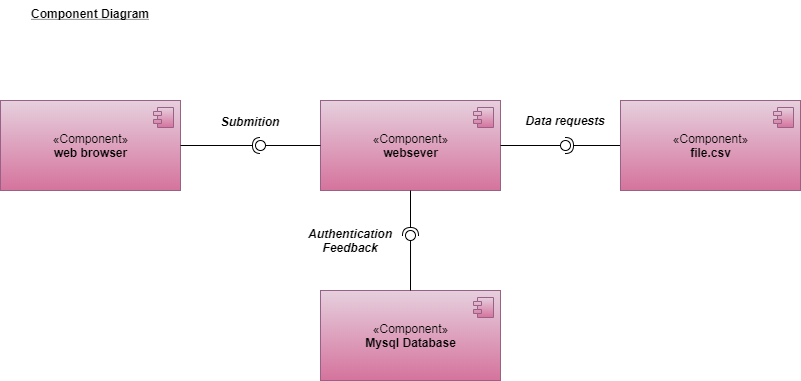

The diagram above was exported from draw.io. Its source (the exported page's mxGraphModel, read from the mxfile embedded in the PNG):
<mxGraphModel dx="868" dy="401" grid="1" gridSize="10" guides="1" tooltips="1" connect="1" arrows="1" fold="1" page="1" pageScale="1" pageWidth="850" pageHeight="1100" math="0" shadow="0">
  <root>
    <mxCell id="0" />
    <mxCell id="1" parent="0" />
    <mxCell id="PmCO7FJ4Bl2GCW3ZLaL9-28" value="«Component»&lt;br&gt;&lt;b&gt;web browser&lt;/b&gt;" style="html=1;dropTarget=0;fillColor=#e6d0de;strokeColor=#996185;gradientColor=#d5739d;" vertex="1" parent="1">
      <mxGeometry x="30" y="110" width="180" height="90" as="geometry" />
    </mxCell>
    <mxCell id="PmCO7FJ4Bl2GCW3ZLaL9-29" value="" style="shape=component;jettyWidth=8;jettyHeight=4;fillColor=#e6d0de;strokeColor=#996185;gradientColor=#d5739d;" vertex="1" parent="PmCO7FJ4Bl2GCW3ZLaL9-28">
      <mxGeometry x="1" width="20" height="20" relative="1" as="geometry">
        <mxPoint x="-27" y="7" as="offset" />
      </mxGeometry>
    </mxCell>
    <mxCell id="PmCO7FJ4Bl2GCW3ZLaL9-37" value="«Component»&lt;br&gt;&lt;b&gt;websever&lt;/b&gt;" style="html=1;dropTarget=0;fillColor=#e6d0de;strokeColor=#996185;gradientColor=#d5739d;" vertex="1" parent="1">
      <mxGeometry x="350" y="110" width="180" height="90" as="geometry" />
    </mxCell>
    <mxCell id="PmCO7FJ4Bl2GCW3ZLaL9-38" value="" style="shape=component;jettyWidth=8;jettyHeight=4;fillColor=#e6d0de;strokeColor=#996185;gradientColor=#d5739d;" vertex="1" parent="PmCO7FJ4Bl2GCW3ZLaL9-37">
      <mxGeometry x="1" width="20" height="20" relative="1" as="geometry">
        <mxPoint x="-27" y="7" as="offset" />
      </mxGeometry>
    </mxCell>
    <mxCell id="PmCO7FJ4Bl2GCW3ZLaL9-42" value="" style="rounded=0;orthogonalLoop=1;jettySize=auto;html=1;endArrow=none;endFill=0;exitX=1;exitY=0.5;exitDx=0;exitDy=0;" edge="1" target="PmCO7FJ4Bl2GCW3ZLaL9-44" parent="1" source="PmCO7FJ4Bl2GCW3ZLaL9-37">
      <mxGeometry relative="1" as="geometry">
        <mxPoint x="670" y="155" as="sourcePoint" />
      </mxGeometry>
    </mxCell>
    <mxCell id="PmCO7FJ4Bl2GCW3ZLaL9-43" value="" style="rounded=0;orthogonalLoop=1;jettySize=auto;html=1;endArrow=halfCircle;endFill=0;entryX=0.5;entryY=0.5;entryDx=0;entryDy=0;endSize=6;strokeWidth=1;" edge="1" target="PmCO7FJ4Bl2GCW3ZLaL9-44" parent="1">
      <mxGeometry relative="1" as="geometry">
        <mxPoint x="680" y="155" as="sourcePoint" />
      </mxGeometry>
    </mxCell>
    <mxCell id="PmCO7FJ4Bl2GCW3ZLaL9-44" value="" style="ellipse;whiteSpace=wrap;html=1;fontFamily=Helvetica;fontSize=12;fontColor=#000000;align=center;strokeColor=#000000;fillColor=#ffffff;points=[];aspect=fixed;resizable=0;" vertex="1" parent="1">
      <mxGeometry x="590" y="150" width="10" height="10" as="geometry" />
    </mxCell>
    <mxCell id="PmCO7FJ4Bl2GCW3ZLaL9-45" value="«Component»&lt;br&gt;&lt;b&gt;file.csv&lt;/b&gt;" style="html=1;dropTarget=0;fillColor=#e6d0de;strokeColor=#996185;gradientColor=#d5739d;" vertex="1" parent="1">
      <mxGeometry x="650" y="110" width="180" height="90" as="geometry" />
    </mxCell>
    <mxCell id="PmCO7FJ4Bl2GCW3ZLaL9-46" value="" style="shape=component;jettyWidth=8;jettyHeight=4;fillColor=#e6d0de;strokeColor=#996185;gradientColor=#d5739d;" vertex="1" parent="PmCO7FJ4Bl2GCW3ZLaL9-45">
      <mxGeometry x="1" width="20" height="20" relative="1" as="geometry">
        <mxPoint x="-27" y="7" as="offset" />
      </mxGeometry>
    </mxCell>
    <mxCell id="PmCO7FJ4Bl2GCW3ZLaL9-47" value="«Component»&lt;br&gt;&lt;b&gt;Mysql Database&lt;/b&gt;" style="html=1;dropTarget=0;fillColor=#e6d0de;strokeColor=#996185;gradientColor=#d5739d;" vertex="1" parent="1">
      <mxGeometry x="350" y="300" width="180" height="90" as="geometry" />
    </mxCell>
    <mxCell id="PmCO7FJ4Bl2GCW3ZLaL9-48" value="" style="shape=component;jettyWidth=8;jettyHeight=4;fillColor=#e6d0de;strokeColor=#996185;gradientColor=#d5739d;" vertex="1" parent="PmCO7FJ4Bl2GCW3ZLaL9-47">
      <mxGeometry x="1" width="20" height="20" relative="1" as="geometry">
        <mxPoint x="-27" y="7" as="offset" />
      </mxGeometry>
    </mxCell>
    <mxCell id="PmCO7FJ4Bl2GCW3ZLaL9-49" value="" style="rounded=0;orthogonalLoop=1;jettySize=auto;html=1;endArrow=none;endFill=0;exitX=0.5;exitY=0;exitDx=0;exitDy=0;" edge="1" target="PmCO7FJ4Bl2GCW3ZLaL9-51" parent="1" source="PmCO7FJ4Bl2GCW3ZLaL9-47">
      <mxGeometry relative="1" as="geometry">
        <mxPoint x="420" y="245" as="sourcePoint" />
      </mxGeometry>
    </mxCell>
    <mxCell id="PmCO7FJ4Bl2GCW3ZLaL9-50" value="" style="rounded=0;orthogonalLoop=1;jettySize=auto;html=1;endArrow=halfCircle;endFill=0;entryX=0.5;entryY=0.5;entryDx=0;entryDy=0;endSize=6;strokeWidth=1;exitX=0.5;exitY=1;exitDx=0;exitDy=0;" edge="1" target="PmCO7FJ4Bl2GCW3ZLaL9-51" parent="1" source="PmCO7FJ4Bl2GCW3ZLaL9-37">
      <mxGeometry relative="1" as="geometry">
        <mxPoint x="460" y="245" as="sourcePoint" />
      </mxGeometry>
    </mxCell>
    <mxCell id="PmCO7FJ4Bl2GCW3ZLaL9-51" value="" style="ellipse;whiteSpace=wrap;html=1;fontFamily=Helvetica;fontSize=12;fontColor=#000000;align=center;strokeColor=#000000;fillColor=#ffffff;points=[];aspect=fixed;resizable=0;direction=south;rotation=134;" vertex="1" parent="1">
      <mxGeometry x="435" y="240" width="10" height="10" as="geometry" />
    </mxCell>
    <mxCell id="PmCO7FJ4Bl2GCW3ZLaL9-52" value="Component Diagram" style="text;align=center;fontStyle=5;verticalAlign=middle;spacingLeft=3;spacingRight=3;strokeColor=none;rotatable=0;points=[[0,0.5],[1,0.5]];portConstraint=eastwest;" vertex="1" parent="1">
      <mxGeometry x="80" y="10" width="80" height="26" as="geometry" />
    </mxCell>
    <mxCell id="PmCO7FJ4Bl2GCW3ZLaL9-56" value="&lt;b&gt;&lt;i&gt;Submition&lt;/i&gt;&lt;/b&gt;" style="text;html=1;strokeColor=none;fillColor=none;align=center;verticalAlign=middle;whiteSpace=wrap;rounded=0;" vertex="1" parent="1">
      <mxGeometry x="260" y="121" width="40" height="20" as="geometry" />
    </mxCell>
    <mxCell id="PmCO7FJ4Bl2GCW3ZLaL9-61" value="&lt;i&gt;&lt;b&gt;Data requests&lt;/b&gt;&lt;/i&gt;" style="text;html=1;strokeColor=none;fillColor=none;align=center;verticalAlign=middle;whiteSpace=wrap;rounded=0;" vertex="1" parent="1">
      <mxGeometry x="550" y="119" width="90" height="22" as="geometry" />
    </mxCell>
    <mxCell id="PmCO7FJ4Bl2GCW3ZLaL9-79" value="" style="rounded=0;orthogonalLoop=1;jettySize=auto;html=1;endArrow=none;endFill=0;exitX=0;exitY=0.5;exitDx=0;exitDy=0;" edge="1" target="PmCO7FJ4Bl2GCW3ZLaL9-81" parent="1" source="PmCO7FJ4Bl2GCW3ZLaL9-37">
      <mxGeometry relative="1" as="geometry">
        <mxPoint x="340" y="156" as="sourcePoint" />
      </mxGeometry>
    </mxCell>
    <mxCell id="PmCO7FJ4Bl2GCW3ZLaL9-80" value="" style="rounded=0;orthogonalLoop=1;jettySize=auto;html=1;endArrow=halfCircle;endFill=0;entryX=0.5;entryY=0.5;entryDx=0;entryDy=0;endSize=6;strokeWidth=1;exitX=1;exitY=0.5;exitDx=0;exitDy=0;" edge="1" target="PmCO7FJ4Bl2GCW3ZLaL9-81" parent="1" source="PmCO7FJ4Bl2GCW3ZLaL9-28">
      <mxGeometry relative="1" as="geometry">
        <mxPoint x="310" y="155" as="sourcePoint" />
      </mxGeometry>
    </mxCell>
    <mxCell id="PmCO7FJ4Bl2GCW3ZLaL9-81" value="" style="ellipse;whiteSpace=wrap;html=1;fontFamily=Helvetica;fontSize=12;fontColor=#000000;align=center;strokeColor=#000000;fillColor=#ffffff;points=[];aspect=fixed;resizable=0;" vertex="1" parent="1">
      <mxGeometry x="285" y="150" width="10" height="10" as="geometry" />
    </mxCell>
    <mxCell id="PmCO7FJ4Bl2GCW3ZLaL9-91" value="&lt;b&gt;&lt;i&gt;Authentication Feedback&lt;/i&gt;&lt;/b&gt;" style="text;html=1;strokeColor=none;fillColor=none;align=center;verticalAlign=middle;whiteSpace=wrap;rounded=0;" vertex="1" parent="1">
      <mxGeometry x="335" y="240" width="90" height="20" as="geometry" />
    </mxCell>
  </root>
</mxGraphModel>